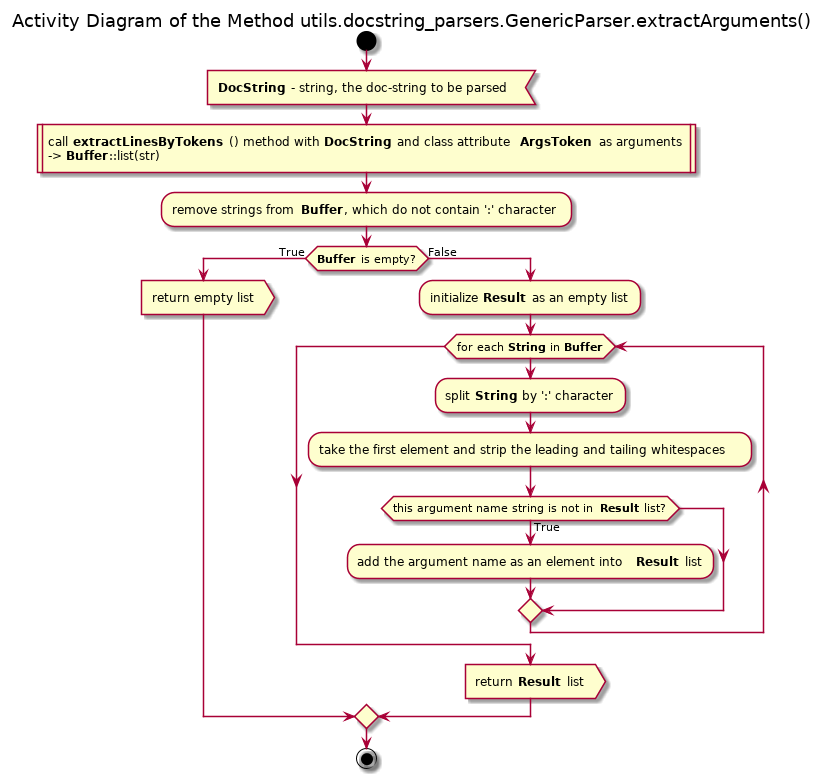

The diagram above was rendered by PlantUML. Its source (embedded in the PNG):
@startuml pos_utils_docstring_parsers_genericparser_extractarguments

title Activity Diagram of the Method utils.docstring_parsers.GenericParser.extractArguments()

start

:<b>DocString</b> - string, the doc-string to be parsed<

:call <b>extractLinesByTokens</b>() method with <b>DocString</b> and class attribute <b>ArgsToken</b> as arguments
-> <b>Buffer</b>::list(str)|

:remove strings from <b>Buffer</b>, which do not contain ':' character;

if (<b>Buffer</b> is empty?) then (True)
    :return empty list>
else (False)
    :initialize <b>Result</b> as an empty list;
    
    while (for each <b>String</b> in <b>Buffer</b>)
        :split <b>String</b> by ':' character;
        
        :take the first element and strip the leading and tailing whitespaces;
        
        if (this argument name string is not in <b>Result</b> list?) then (True)
            :add the argument name as an element into <b>Result</b> list;
        endif
    end while
    
    :return <b>Result</b> list>
endif

stop

@enduml